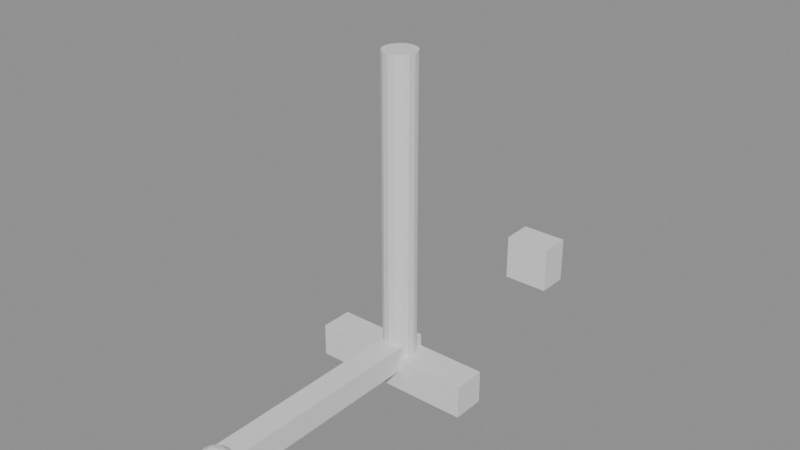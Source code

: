 # Source: source.blend  (saved by Blender 5.2.45; exported with 4.5.12 LTS)
import bpy
from mathutils import Matrix  # noqa: F401  (used for matrix-valued properties, if any)

bpy.ops.wm.read_factory_settings(use_empty=True)
scene = bpy.context.scene
scene.name = 'Scene'

# ---- materials (node trees are filled in below, after node groups)
mat_axis = bpy.data.materials.new('axis')
mat_axis.diffuse_color = (0.8, 0.1, 0.05, 1.0)
mat_axis.roughness = 0.65

# ---- material node trees
mat_axis.use_nodes = True; mat_axis.node_tree.nodes.clear()
_N = mat_axis.node_tree.nodes; _L = mat_axis.node_tree.links
n0 = _N.new('ShaderNodeBsdfPrincipled'); n0.name = 'Principled BSDF'; n0.location = (-200, 100)
n0.inputs[10].default_value = 0.005
n1 = _N.new('ShaderNodeOutputMaterial'); n1.name = 'Material Output'; n1.location = (200, 100)
_L.new(n0.outputs[0], n1.inputs[0])
n1.is_active_output = True

# ---- meshes
me_cube = bpy.data.meshes.new('Cube')
me_cube.from_pydata([(-0.5, -0.1, -0.1), (-0.5, -0.1, 0.1), (-0.5, 0.1, -0.1), (-0.5, 0.1, 0.1), (0.5, -0.1, -0.1), (0.5, -0.1, 0.1), (0.5, 0.1, -0.1), (0.5, 0.1, 0.1)], [], [(0, 1, 3, 2), (2, 3, 7, 6), (6, 7, 5, 4), (4, 5, 1, 0), (2, 6, 4, 0), (7, 3, 1, 5)])
_uv = me_cube.uv_layers.new(name='UVMap')
_uv.uv.foreach_set('vector', [0.4, 0.4, 0.4, 0.6, 0.6, 0.6, 0.6, 0.4, 0.0, 0.4, 0.0, 0.6, 1.0, 0.6, 1.0, 0.4, 0.6, 0.4, 0.6, 0.6, 0.4, 0.6, 0.4, 0.4, 1.0, 0.4, 1.0, 0.6, 0.0, 0.6, 0.0, 0.4, 0.0, 0.6, 1.0, 0.6, 1.0, 0.4, 0.0, 0.4, 1.0, 0.6, 0.0, 0.6, 0.0, 0.4, 1.0, 0.4])
me_cube.materials.append(mat_axis)
me_cube.update()
me_cylinder = bpy.data.meshes.new('Cylinder')
me_cylinder.from_pydata([(0.0, 0.1, -1.0), (0.0, 0.1, 1.0), (0.03827, 0.09239, -1.0), (0.03827, 0.09239, 1.0), (0.07071, 0.07071, -1.0), (0.07071, 0.07071, 1.0), (0.09239, 0.03827, -1.0), (0.09239, 0.03827, 1.0), (0.1, 0.0, -1.0), (0.1, 0.0, 1.0), (0.09239, -0.03827, -1.0), (0.09239, -0.03827, 1.0), (0.07071, -0.07071, -1.0), (0.07071, -0.07071, 1.0), (0.03827, -0.09239, -1.0), (0.03827, -0.09239, 1.0), (0.0, -0.1, -1.0), (0.0, -0.1, 1.0), (-0.03827, -0.09239, -1.0), (-0.03827, -0.09239, 1.0), (-0.07071, -0.07071, -1.0), (-0.07071, -0.07071, 1.0), (-0.09239, -0.03827, -1.0), (-0.09239, -0.03827, 1.0), (-0.1, 0.0, -1.0), (-0.1, 0.0, 1.0), (-0.09239, 0.03827, -1.0), (-0.09239, 0.03827, 1.0), (-0.07071, 0.07071, -1.0), (-0.07071, 0.07071, 1.0), (-0.03827, 0.09239, -1.0), (-0.03827, 0.09239, 1.0)], [], [(0, 1, 3, 2), (2, 3, 5, 4), (4, 5, 7, 6), (6, 7, 9, 8), (8, 9, 11, 10), (10, 11, 13, 12), (12, 13, 15, 14), (14, 15, 17, 16), (16, 17, 19, 18), (18, 19, 21, 20), (20, 21, 23, 22), (22, 23, 25, 24), (24, 25, 27, 26), (26, 27, 29, 28), (3, 1, 31, 29, 27, 25, 23, 21, 19, 17, 15, 13, 11, 9, 7, 5), (28, 29, 31, 30), (30, 31, 1, 0), (0, 2, 4, 6, 8, 10, 12, 14, 16, 18, 20, 22, 24, 26, 28, 30)])
_uv = me_cylinder.uv_layers.new(name='UVMap')
_uv.uv.foreach_set('vector', [0.5, -0.5, 0.5, 1.5, 0.5383, 1.5, 0.5383, -0.5, 0.5383, -0.5, 0.5383, 1.5, 0.5707, 1.5, 0.5707, -0.5, 0.5707, -0.5, 0.5707, 1.5, 0.5383, 1.5, 0.5383, -0.5, 0.5383, -0.5, 0.5383, 1.5, 0.5, 1.5, 0.5, -0.5, 0.5, -0.5, 0.5, 1.5, 0.4617, 1.5, 0.4617, -0.5, 0.4617, -0.5, 0.4617, 1.5, 0.4293, 1.5, 0.4293, -0.5, 0.5707, -0.5, 0.5707, 1.5, 0.5383, 1.5, 0.5383, -0.5, 0.5383, -0.5, 0.5383, 1.5, 0.5, 1.5, 0.5, -0.5, 0.5, -0.5, 0.5, 1.5, 0.4617, 1.5, 0.4617, -0.5, 0.4617, -0.5, 0.4617, 1.5, 0.4293, 1.5, 0.4293, -0.5, 0.4293, -0.5, 0.4293, 1.5, 0.4617, 1.5, 0.4617, -0.5, 0.4617, -0.5, 0.4617, 1.5, 0.5, 1.5, 0.5, -0.5, 0.5, -0.5, 0.5, 1.5, 0.5383, 1.5, 0.5383, -0.5, 0.5383, -0.5, 0.5383, 1.5, 0.5707, 1.5, 0.5707, -0.5, 0.5383, 0.5924, 0.5, 0.6, 0.4617, 0.5924, 0.4293, 0.5707, 0.4076, 0.5383, 0.4, 0.5, 0.4076, 0.4617, 0.4293, 0.4293, 0.4617, 0.4076, 0.5, 0.4, 0.5383, 0.4076, 0.5707, 0.4293, 0.5924, 0.4617, 0.6, 0.5, 0.5924, 0.5383, 0.5707, 0.5707, 0.4293, -0.5, 0.4293, 1.5, 0.4617, 1.5, 0.4617, -0.5, 0.4617, -0.5, 0.4617, 1.5, 0.5, 1.5, 0.5, -0.5, 0.5, 0.6, 0.5383, 0.5924, 0.5707, 0.5707, 0.5924, 0.5383, 0.6, 0.5, 0.5924, 0.4617, 0.5707, 0.4293, 0.5383, 0.4076, 0.5, 0.4, 0.4617, 0.4076, 0.4293, 0.4293, 0.4076, 0.4617, 0.4, 0.5, 0.4076, 0.5383, 0.4293, 0.5707, 0.4617, 0.5924])
me_cylinder.materials.append(mat_axis)
me_cylinder.update()
me_cube_001 = bpy.data.meshes.new('Cube.001')
me_cube_001.from_pydata([(-0.075, -0.8, -0.075), (-0.075, -0.8, 0.075), (-0.075, 0.8, -0.075), (-0.075, 0.8, 0.075), (0.075, -0.8, -0.075), (0.075, -0.8, 0.075), (0.075, 0.8, -0.075), (0.075, 0.8, 0.075)], [], [(0, 1, 3, 2), (2, 3, 7, 6), (6, 7, 5, 4), (4, 5, 1, 0), (2, 6, 4, 0), (7, 3, 1, 5)])
_uv = me_cube_001.uv_layers.new(name='UVMap')
_uv.uv.foreach_set('vector', [-0.3, 0.425, -0.3, 0.575, 1.3, 0.575, 1.3, 0.425, 0.425, 0.425, 0.425, 0.575, 0.575, 0.575, 0.575, 0.425, 1.3, 0.425, 1.3, 0.575, -0.3, 0.575, -0.3, 0.425, 0.575, 0.425, 0.575, 0.575, 0.425, 0.575, 0.425, 0.425, 0.425, 1.3, 0.575, 1.3, 0.575, -0.3, 0.425, -0.3, 0.575, 1.3, 0.425, 1.3, 0.425, -0.3, 0.575, -0.3])
me_cube_001.materials.append(mat_axis)
me_cube_001.update()
me_sphere = bpy.data.meshes.new('Sphere')
me_sphere.from_pydata([(0.0, 0.0, 0.125), (0.0, 0.09239, 0.04784), (0.0, 0.1, 0.0), (0.0, 0.09239, -0.04784), (0.0, 0.03827, -0.1155), (0.0, 0.0, -0.125), (0.01831, 0.03536, 0.1155), (0.03382, 0.06533, 0.08839), (0.04419, 0.08536, 0.04784), (0.04784, 0.09239, 0.0), (0.04419, 0.08536, -0.04784), (0.03382, 0.06533, -0.08839), (0.01831, 0.03536, -0.1155), (0.03382, 0.02706, 0.1155), (0.0625, 0.05, 0.08839), (0.08166, 0.06533, 0.04784), (0.08839, 0.07071, 0.0), (0.08166, 0.06533, -0.04784), (0.0625, 0.05, -0.08839), (0.03382, 0.02706, -0.1155), (0.04419, 0.01464, 0.1155), (0.08166, 0.02706, 0.08839), (0.1067, 0.03536, 0.04784), (0.1155, 0.03827, 0.0), (0.1067, 0.03536, -0.04784), (0.08166, 0.02706, -0.08839), (0.04419, 0.01464, -0.1155), (0.04784, -4.47e-09, 0.1155), (0.08839, -8.941e-09, 0.08839), (0.1155, -1.192e-08, 0.04784), (0.125, -1.49e-08, 0.0), (0.1155, -1.192e-08, -0.04784), (0.08839, -8.941e-09, -0.08839), (0.04784, -4.47e-09, -0.1155), (0.04419, -0.01464, 0.1155), (0.08166, -0.02706, 0.08839), (0.1067, -0.03536, 0.04784), (0.1155, -0.03827, 0.0), (0.1067, -0.03536, -0.04784), (0.08166, -0.02706, -0.08839), (0.04419, -0.01464, -0.1155), (0.03382, -0.02706, 0.1155), (0.0625, -0.05, 0.08839), (0.08166, -0.06533, 0.04784), (0.08839, -0.07071, 0.0), (0.08166, -0.06533, -0.04784), (0.0625, -0.05, -0.08839), (0.03382, -0.02706, -0.1155), (0.01831, -0.03536, 0.1155), (0.03382, -0.06533, 0.08839), (0.04419, -0.08536, 0.04784), (0.04784, -0.09239, 0.0), (0.04419, -0.08536, -0.04784), (0.03382, -0.06533, -0.08839), (0.01831, -0.03536, -0.1155), (-1.49e-08, -0.03827, 0.1155), (-2.794e-08, -0.07071, 0.08839), (-2.98e-08, -0.09239, 0.04784), (-4.47e-08, -0.1, 0.0), (-2.98e-08, -0.09239, -0.04784), (-2.794e-08, -0.07071, -0.08839), (-1.49e-08, -0.03827, -0.1155), (-0.01831, -0.03536, 0.1155), (-0.03382, -0.06533, 0.08839), (-0.04419, -0.08536, 0.04784), (-0.04784, -0.09239, 0.0), (-0.04419, -0.08536, -0.04784), (-0.03382, -0.06533, -0.08839), (-0.01831, -0.03536, -0.1155), (-0.03382, -0.02706, 0.1155), (-0.0625, -0.05, 0.08839), (-0.08166, -0.06533, 0.04784), (-0.08839, -0.07071, 0.0), (-0.08166, -0.06533, -0.04784), (-0.0625, -0.05, -0.08839), (-0.03382, -0.02706, -0.1155), (-0.04419, -0.01464, 0.1155), (-0.08166, -0.02706, 0.08839), (-0.1067, -0.03536, 0.04784), (-0.1155, -0.03827, 0.0), (-0.1067, -0.03536, -0.04784), (-0.08166, -0.02706, -0.08839), (-0.04419, -0.01464, -0.1155), (-0.04784, 1.788e-08, 0.1155), (-0.08839, 3.278e-08, 0.08839), (-0.1155, 3.576e-08, 0.04784), (-0.125, 5.066e-08, 0.0), (-0.1155, 3.576e-08, -0.04784), (-0.08839, 3.278e-08, -0.08839), (-0.04784, 1.788e-08, -0.1155), (-0.04419, 0.01464, 0.1155), (-0.08166, 0.02706, 0.08839), (-0.1067, 0.03536, 0.04784), (-0.1155, 0.03827, 0.0), (-0.1067, 0.03536, -0.04784), (-0.08166, 0.02706, -0.08839), (-0.04419, 0.01464, -0.1155), (-0.03382, 0.02706, 0.1155), (-0.0625, 0.05, 0.08839), (-0.08166, 0.06533, 0.04784), (-0.08839, 0.07071, 0.0), (-0.08166, 0.06533, -0.04784), (-0.0625, 0.05, -0.08839), (-0.03382, 0.02706, -0.1155), (-0.01831, 0.03536, 0.1155), (-0.03382, 0.06533, 0.08839), (-0.04419, 0.08536, 0.04784), (-0.04784, 0.09239, 0.0), (-0.04419, 0.08536, -0.04784), (-0.03382, 0.06533, -0.08839), (-0.01831, 0.03536, -0.1155), (2.98e-08, 0.03827, 0.1155), (5.588e-08, 0.07071, 0.08839), (5.588e-08, 0.07071, -0.08839)], [], [(111, 0, 6), (5, 4, 12), (113, 3, 10, 11), (2, 1, 8, 9), (112, 111, 6, 7), (4, 113, 11, 12), (3, 2, 9, 10), (1, 112, 7, 8), (9, 8, 15, 16), (7, 6, 13, 14), (12, 11, 18, 19), (10, 9, 16, 17), (8, 7, 14, 15), (6, 0, 13), (5, 12, 19), (11, 10, 17, 18), (19, 18, 25, 26), (17, 16, 23, 24), (15, 14, 21, 22), (13, 0, 20), (5, 19, 26), (18, 17, 24, 25), (16, 15, 22, 23), (14, 13, 20, 21), (22, 21, 28, 29), (20, 0, 27), (5, 26, 33), (25, 24, 31, 32), (23, 22, 29, 30), (21, 20, 27, 28), (26, 25, 32, 33), (24, 23, 30, 31), (5, 33, 40), (32, 31, 38, 39), (30, 29, 36, 37), (28, 27, 34, 35), (33, 32, 39, 40), (31, 30, 37, 38), (29, 28, 35, 36), (27, 0, 34), (35, 34, 41, 42), (40, 39, 46, 47), (38, 37, 44, 45), (36, 35, 42, 43), (34, 0, 41), (5, 40, 47), (39, 38, 45, 46), (37, 36, 43, 44), (47, 46, 53, 54), (45, 44, 51, 52), (43, 42, 49, 50), (41, 0, 48), (5, 47, 54), (46, 45, 52, 53), (44, 43, 50, 51), (42, 41, 48, 49), (48, 0, 55), (5, 54, 61), (53, 52, 59, 60), (51, 50, 57, 58), (49, 48, 55, 56), (54, 53, 60, 61), (52, 51, 58, 59), (50, 49, 56, 57), (60, 59, 66, 67), (58, 57, 64, 65), (56, 55, 62, 63), (61, 60, 67, 68), (59, 58, 65, 66), (57, 56, 63, 64), (55, 0, 62), (5, 61, 68), (68, 67, 74, 75), (66, 65, 72, 73), (64, 63, 70, 71), (62, 0, 69), (5, 68, 75), (67, 66, 73, 74), (65, 64, 71, 72), (63, 62, 69, 70), (73, 72, 79, 80), (71, 70, 77, 78), (69, 0, 76), (5, 75, 82), (74, 73, 80, 81), (72, 71, 78, 79), (70, 69, 76, 77), (75, 74, 81, 82), (5, 82, 89), (81, 80, 87, 88), (79, 78, 85, 86), (77, 76, 83, 84), (82, 81, 88, 89), (80, 79, 86, 87), (78, 77, 84, 85), (76, 0, 83), (86, 85, 92, 93), (84, 83, 90, 91), (89, 88, 95, 96), (87, 86, 93, 94), (85, 84, 91, 92), (83, 0, 90), (5, 89, 96), (88, 87, 94, 95), (96, 95, 102, 103), (94, 93, 100, 101), (92, 91, 98, 99), (90, 0, 97), (5, 96, 103), (95, 94, 101, 102), (93, 92, 99, 100), (91, 90, 97, 98), (99, 98, 105, 106), (97, 0, 104), (5, 103, 110), (102, 101, 108, 109), (100, 99, 106, 107), (98, 97, 104, 105), (103, 102, 109, 110), (101, 100, 107, 108), (5, 110, 4), (109, 108, 3, 113), (107, 106, 1, 2), (105, 104, 111, 112), (110, 109, 113, 4), (108, 107, 2, 3), (106, 105, 112, 1), (104, 0, 111)])
_uv = me_sphere.uv_layers.new(name='UVMap')
_uv.uv.foreach_set('vector', [0.5, 0.5383, 0.5, 0.5, 0.5183, 0.5354, 0.5, 0.5, 0.5, 0.5383, 0.5183, 0.5354, 0.5, 0.4116, 0.5, 0.4522, 0.5442, 0.4522, 0.5338, 0.4116, 0.5, 0.5, 0.5, 0.5478, 0.5442, 0.5478, 0.5478, 0.5, 0.5, 0.5707, 0.5, 0.5383, 0.5183, 0.5354, 0.5338, 0.5653, 0.5, 0.5383, 0.5, 0.5707, 0.5338, 0.5653, 0.5183, 0.5354, 0.5, 0.4522, 0.5, 0.5, 0.5478, 0.5, 0.5442, 0.4522, 0.5, 0.5478, 0.5, 0.5884, 0.5338, 0.5884, 0.5442, 0.5478, 0.5478, 0.5, 0.5442, 0.5478, 0.5817, 0.5478, 0.5884, 0.5, 0.5338, 0.5653, 0.5183, 0.5354, 0.5338, 0.5271, 0.5625, 0.55, 0.5183, 0.5354, 0.5338, 0.5653, 0.5625, 0.55, 0.5338, 0.5271, 0.5442, 0.4522, 0.5478, 0.5, 0.5884, 0.5, 0.5817, 0.4522, 0.5442, 0.5478, 0.5338, 0.5884, 0.5625, 0.5884, 0.5817, 0.5478, 0.5183, 0.5354, 0.5, 0.5, 0.5338, 0.5271, 0.5, 0.5, 0.5183, 0.5354, 0.5338, 0.5271, 0.5338, 0.4116, 0.5442, 0.4522, 0.5817, 0.4522, 0.5625, 0.4116, 0.5338, 0.5271, 0.5625, 0.55, 0.5817, 0.5271, 0.5442, 0.5146, 0.5653, 0.4522, 0.5707, 0.5, 0.5383, 0.5, 0.5354, 0.4522, 0.5653, 0.5478, 0.55, 0.5884, 0.5271, 0.5884, 0.5354, 0.5478, 0.5338, 0.5271, 0.5, 0.5, 0.5442, 0.5146, 0.5, 0.5, 0.5338, 0.5271, 0.5442, 0.5146, 0.55, 0.4116, 0.5653, 0.4522, 0.5354, 0.4522, 0.5271, 0.4116, 0.5707, 0.5, 0.5653, 0.5478, 0.5354, 0.5478, 0.5383, 0.5, 0.5625, 0.55, 0.5338, 0.5271, 0.5442, 0.5146, 0.5817, 0.5271, 0.5354, 0.5478, 0.5271, 0.5884, 0.5, 0.5884, 0.5, 0.5478, 0.5442, 0.5146, 0.5, 0.5, 0.5478, 0.5, 0.5, 0.5, 0.5442, 0.5146, 0.5478, 0.5, 0.5271, 0.4116, 0.5354, 0.4522, 0.5, 0.4522, 0.5, 0.4116, 0.5383, 0.5, 0.5354, 0.5478, 0.5, 0.5478, 0.5, 0.5, 0.5817, 0.5271, 0.5442, 0.5146, 0.5478, 0.5, 0.5884, 0.5, 0.5442, 0.5146, 0.5817, 0.5271, 0.5884, 0.5, 0.5478, 0.5, 0.5354, 0.4522, 0.5383, 0.5, 0.5, 0.5, 0.5, 0.4522, 0.5, 0.5, 0.5478, 0.5, 0.5442, 0.4854, 0.5, 0.4116, 0.5, 0.4522, 0.4646, 0.4522, 0.4729, 0.4116, 0.5, 0.5, 0.5, 0.5478, 0.4646, 0.5478, 0.4617, 0.5, 0.5884, 0.5, 0.5478, 0.5, 0.5442, 0.4854, 0.5817, 0.4729, 0.5478, 0.5, 0.5884, 0.5, 0.5817, 0.4729, 0.5442, 0.4854, 0.5, 0.4522, 0.5, 0.5, 0.4617, 0.5, 0.4646, 0.4522, 0.5, 0.5478, 0.5, 0.5884, 0.4729, 0.5884, 0.4646, 0.5478, 0.5478, 0.5, 0.5, 0.5, 0.5442, 0.4854, 0.5817, 0.4729, 0.5442, 0.4854, 0.5338, 0.4729, 0.5625, 0.45, 0.5442, 0.4854, 0.5817, 0.4729, 0.5625, 0.45, 0.5338, 0.4729, 0.4646, 0.4522, 0.4617, 0.5, 0.4293, 0.5, 0.4347, 0.4522, 0.4646, 0.5478, 0.4729, 0.5884, 0.45, 0.5884, 0.4347, 0.5478, 0.5442, 0.4854, 0.5, 0.5, 0.5338, 0.4729, 0.5, 0.5, 0.5442, 0.4854, 0.5338, 0.4729, 0.4729, 0.4116, 0.4646, 0.4522, 0.4347, 0.4522, 0.45, 0.4116, 0.4617, 0.5, 0.4646, 0.5478, 0.4347, 0.5478, 0.4293, 0.5, 0.5338, 0.4729, 0.5625, 0.45, 0.5338, 0.4347, 0.5183, 0.4646, 0.5817, 0.4522, 0.5884, 0.5, 0.5478, 0.5, 0.5442, 0.4522, 0.5817, 0.5478, 0.5625, 0.5884, 0.5338, 0.5884, 0.5442, 0.5478, 0.5338, 0.4729, 0.5, 0.5, 0.5183, 0.4646, 0.5, 0.5, 0.5338, 0.4729, 0.5183, 0.4646, 0.5625, 0.4116, 0.5817, 0.4522, 0.5442, 0.4522, 0.5338, 0.4116, 0.5884, 0.5, 0.5817, 0.5478, 0.5442, 0.5478, 0.5478, 0.5, 0.5625, 0.45, 0.5338, 0.4729, 0.5183, 0.4646, 0.5338, 0.4347, 0.5183, 0.4646, 0.5, 0.5, 0.5, 0.4617, 0.5, 0.5, 0.5183, 0.4646, 0.5, 0.4617, 0.5338, 0.4116, 0.5442, 0.4522, 0.5, 0.4522, 0.5, 0.4116, 0.5478, 0.5, 0.5442, 0.5478, 0.5, 0.5478, 0.5, 0.5, 0.5338, 0.4347, 0.5183, 0.4646, 0.5, 0.4617, 0.5, 0.4293, 0.5183, 0.4646, 0.5338, 0.4347, 0.5, 0.4293, 0.5, 0.4617, 0.5442, 0.4522, 0.5478, 0.5, 0.5, 0.5, 0.5, 0.4522, 0.5442, 0.5478, 0.5338, 0.5884, 0.5, 0.5884, 0.5, 0.5478, 0.5, 0.4116, 0.5, 0.4522, 0.4558, 0.4522, 0.4662, 0.4116, 0.5, 0.5, 0.5, 0.5478, 0.4558, 0.5478, 0.4522, 0.5, 0.5, 0.4293, 0.5, 0.4617, 0.4817, 0.4646, 0.4662, 0.4347, 0.5, 0.4617, 0.5, 0.4293, 0.4662, 0.4347, 0.4817, 0.4646, 0.5, 0.4522, 0.5, 0.5, 0.4522, 0.5, 0.4558, 0.4522, 0.5, 0.5478, 0.5, 0.5884, 0.4662, 0.5884, 0.4558, 0.5478, 0.5, 0.4617, 0.5, 0.5, 0.4817, 0.4646, 0.5, 0.5, 0.5, 0.4617, 0.4817, 0.4646, 0.4817, 0.4646, 0.4662, 0.4347, 0.4375, 0.45, 0.4662, 0.4729, 0.4558, 0.4522, 0.4522, 0.5, 0.4116, 0.5, 0.4183, 0.4522, 0.4558, 0.5478, 0.4662, 0.5884, 0.4375, 0.5884, 0.4183, 0.5478, 0.4817, 0.4646, 0.5, 0.5, 0.4662, 0.4729, 0.5, 0.5, 0.4817, 0.4646, 0.4662, 0.4729, 0.4662, 0.4116, 0.4558, 0.4522, 0.4183, 0.4522, 0.4375, 0.4116, 0.4522, 0.5, 0.4558, 0.5478, 0.4183, 0.5478, 0.4116, 0.5, 0.4662, 0.4347, 0.4817, 0.4646, 0.4662, 0.4729, 0.4375, 0.45, 0.4347, 0.4522, 0.4293, 0.5, 0.4617, 0.5, 0.4646, 0.4522, 0.4347, 0.5478, 0.45, 0.5884, 0.4729, 0.5884, 0.4646, 0.5478, 0.4662, 0.4729, 0.5, 0.5, 0.4558, 0.4854, 0.5, 0.5, 0.4662, 0.4729, 0.4558, 0.4854, 0.45, 0.4116, 0.4347, 0.4522, 0.4646, 0.4522, 0.4729, 0.4116, 0.4293, 0.5, 0.4347, 0.5478, 0.4646, 0.5478, 0.4617, 0.5, 0.4375, 0.45, 0.4662, 0.4729, 0.4558, 0.4854, 0.4183, 0.4729, 0.4662, 0.4729, 0.4375, 0.45, 0.4183, 0.4729, 0.4558, 0.4854, 0.5, 0.5, 0.4558, 0.4854, 0.4522, 0.5, 0.4729, 0.4116, 0.4646, 0.4522, 0.5, 0.4522, 0.5, 0.4116, 0.4617, 0.5, 0.4646, 0.5478, 0.5, 0.5478, 0.5, 0.5, 0.4183, 0.4729, 0.4558, 0.4854, 0.4522, 0.5, 0.4116, 0.5, 0.4558, 0.4854, 0.4183, 0.4729, 0.4116, 0.5, 0.4522, 0.5, 0.4646, 0.4522, 0.4617, 0.5, 0.5, 0.5, 0.5, 0.4522, 0.4646, 0.5478, 0.4729, 0.5884, 0.5, 0.5884, 0.5, 0.5478, 0.4558, 0.4854, 0.5, 0.5, 0.4522, 0.5, 0.5, 0.5, 0.5, 0.5478, 0.5354, 0.5478, 0.5383, 0.5, 0.4116, 0.5, 0.4522, 0.5, 0.4558, 0.5146, 0.4183, 0.5271, 0.4522, 0.5, 0.4116, 0.5, 0.4183, 0.5271, 0.4558, 0.5146, 0.5, 0.4522, 0.5, 0.5, 0.5383, 0.5, 0.5354, 0.4522, 0.5, 0.5478, 0.5, 0.5884, 0.5271, 0.5884, 0.5354, 0.5478, 0.4522, 0.5, 0.5, 0.5, 0.4558, 0.5146, 0.5, 0.5, 0.4522, 0.5, 0.4558, 0.5146, 0.5, 0.4116, 0.5, 0.4522, 0.5354, 0.4522, 0.5271, 0.4116, 0.4558, 0.5146, 0.4183, 0.5271, 0.4375, 0.55, 0.4662, 0.5271, 0.5354, 0.4522, 0.5383, 0.5, 0.5707, 0.5, 0.5653, 0.4522, 0.5354, 0.5478, 0.5271, 0.5884, 0.55, 0.5884, 0.5653, 0.5478, 0.4558, 0.5146, 0.5, 0.5, 0.4662, 0.5271, 0.5, 0.5, 0.4558, 0.5146, 0.4662, 0.5271, 0.5271, 0.4116, 0.5354, 0.4522, 0.5653, 0.4522, 0.55, 0.4116, 0.5383, 0.5, 0.5354, 0.5478, 0.5653, 0.5478, 0.5707, 0.5, 0.4183, 0.5271, 0.4558, 0.5146, 0.4662, 0.5271, 0.4375, 0.55, 0.4183, 0.5478, 0.4375, 0.5884, 0.4662, 0.5884, 0.4558, 0.5478, 0.4662, 0.5271, 0.5, 0.5, 0.4817, 0.5354, 0.5, 0.5, 0.4662, 0.5271, 0.4817, 0.5354, 0.4375, 0.4116, 0.4183, 0.4522, 0.4558, 0.4522, 0.4662, 0.4116, 0.4116, 0.5, 0.4183, 0.5478, 0.4558, 0.5478, 0.4522, 0.5, 0.4375, 0.55, 0.4662, 0.5271, 0.4817, 0.5354, 0.4662, 0.5653, 0.4662, 0.5271, 0.4375, 0.55, 0.4662, 0.5653, 0.4817, 0.5354, 0.4183, 0.4522, 0.4116, 0.5, 0.4522, 0.5, 0.4558, 0.4522, 0.5, 0.5, 0.4817, 0.5354, 0.5, 0.5383, 0.4662, 0.4116, 0.4558, 0.4522, 0.5, 0.4522, 0.5, 0.4116, 0.4522, 0.5, 0.4558, 0.5478, 0.5, 0.5478, 0.5, 0.5, 0.4662, 0.5653, 0.4817, 0.5354, 0.5, 0.5383, 0.5, 0.5707, 0.4817, 0.5354, 0.4662, 0.5653, 0.5, 0.5707, 0.5, 0.5383, 0.4558, 0.4522, 0.4522, 0.5, 0.5, 0.5, 0.5, 0.4522, 0.4558, 0.5478, 0.4662, 0.5884, 0.5, 0.5884, 0.5, 0.5478, 0.4817, 0.5354, 0.5, 0.5, 0.5, 0.5383])
me_sphere.materials.append(mat_axis)
me_sphere.update()
me_cube_002 = bpy.data.meshes.new('Cube.002')
me_cube_002.from_pydata([(-0.15, -0.1, -0.15), (-0.15, -0.1, 0.15), (-0.15, 0.1, -0.15), (-0.15, 0.1, 0.15), (0.15, -0.1, -0.15), (0.15, -0.1, 0.15), (0.15, 0.1, -0.15), (0.15, 0.1, 0.15)], [], [(0, 1, 3, 2), (2, 3, 7, 6), (6, 7, 5, 4), (4, 5, 1, 0), (2, 6, 4, 0), (7, 3, 1, 5)])
_uv = me_cube_002.uv_layers.new(name='UVMap')
_uv.uv.foreach_set('vector', [0.4, 0.35, 0.4, 0.65, 0.6, 0.65, 0.6, 0.35, 0.35, 0.35, 0.35, 0.65, 0.65, 0.65, 0.65, 0.35, 0.6, 0.35, 0.6, 0.65, 0.4, 0.65, 0.4, 0.35, 0.65, 0.35, 0.65, 0.65, 0.35, 0.65, 0.35, 0.35, 0.35, 0.6, 0.65, 0.6, 0.65, 0.4, 0.35, 0.4, 0.65, 0.6, 0.35, 0.6, 0.35, 0.4, 0.65, 0.4])
me_cube_002.materials.append(mat_axis)
me_cube_002.update()

# ---- objects
ob_orientation_arrows = bpy.data.objects.new('orientation_arrows', None)
ob_orientation_arrows_module_x_shaft = bpy.data.objects.new('orientation_arrows:module:x_shaft', me_cube)
ob_orientation_arrows_module_up_shaft = bpy.data.objects.new('orientation_arrows:module:up_shaft', me_cylinder)
ob_orientation_arrows_module_forward_shaft = bpy.data.objects.new('orientation_arrows:module:forward_shaft', me_cube_001)
ob_orientation_arrows_module_front_tip = bpy.data.objects.new('orientation_arrows:module:front_tip', me_sphere)
ob_orientation_arrows_module_rear_marker = bpy.data.objects.new('orientation_arrows:module:rear_marker', me_cube_002)
ob_orientation_arrows_socket_front = bpy.data.objects.new('orientation_arrows:socket:front', None)

# ---- transforms, parenting, visibility, modifiers, constraints
ob_orientation_arrows.location = (0.0, 0.0, 0.0)
ob_orientation_arrows_module_x_shaft.parent = ob_orientation_arrows
ob_orientation_arrows_module_x_shaft.location = (0.0, 0.0, 0.1)
ob_orientation_arrows_module_up_shaft.parent = ob_orientation_arrows
ob_orientation_arrows_module_up_shaft.location = (0.0, 0.0, 1.0)
ob_orientation_arrows_module_forward_shaft.parent = ob_orientation_arrows
ob_orientation_arrows_module_forward_shaft.location = (0.0, -0.7, 0.2)
ob_orientation_arrows_module_front_tip.parent = ob_orientation_arrows
ob_orientation_arrows_module_front_tip.location = (0.0, -1.4, 0.2)
ob_orientation_arrows_module_rear_marker.parent = ob_orientation_arrows
ob_orientation_arrows_module_rear_marker.location = (0.0, 1.4, 0.2)
ob_orientation_arrows_socket_front.parent = ob_orientation_arrows_module_front_tip
ob_orientation_arrows_socket_front.location = (0.0, -0.1, 0.0)
ob_orientation_arrows_socket_front.empty_display_type = 'ARROWS'
ob_orientation_arrows_socket_front.empty_display_size = 0.05

# ---- collection membership
scene.collection.objects.link(ob_orientation_arrows)
scene.collection.objects.link(ob_orientation_arrows_module_x_shaft)
scene.collection.objects.link(ob_orientation_arrows_module_up_shaft)
scene.collection.objects.link(ob_orientation_arrows_module_forward_shaft)
scene.collection.objects.link(ob_orientation_arrows_module_front_tip)
scene.collection.objects.link(ob_orientation_arrows_module_rear_marker)
scene.collection.objects.link(ob_orientation_arrows_socket_front)

# ---- scene / render settings (as saved in the file)
scene.frame_start = 1; scene.frame_end = 250; scene.frame_set(1)
scene.render.engine = 'BLENDER_EEVEE_NEXT'
scene.render.bake_bias = 0.0
scene.render.bake_samples = 0
scene.render.compositor_device = 'GPU'
scene.eevee.use_volume_custom_range = False
scene.eevee.fast_gi_thickness_near = 0.1
scene.eevee.fast_gi_thickness_far = 0.0
scene.eevee.ray_tracing_options.screen_trace_thickness = 0.1
bpy.context.view_layer.update()

# ---- added for rendering (the .blend has no active camera and no usable light): camera, sun + grey world if the file has none
cam_auto = bpy.data.cameras.new('AutoCamera')
cam_auto.lens = 50.0
cam_auto.sensor_width = 36.0
cam_auto.clip_end = 1000.0
ob_auto_camera = bpy.data.objects.new('AutoCamera', cam_auto)
scene.collection.objects.link(ob_auto_camera)
ob_auto_camera.location = (3.46187, -4.15425, 3.7695)
ob_auto_camera.rotation_euler = (1.09748, -7.21219e-08, 0.694738)
scene.camera = ob_auto_camera
light_auto_sun = bpy.data.lights.new('AutoSun', 'SUN')
light_auto_sun.energy = 3.0
light_auto_sun.angle = 0.0523599
ob_auto_sun = bpy.data.objects.new('AutoSun', light_auto_sun)
scene.collection.objects.link(ob_auto_sun)
ob_auto_sun.rotation_euler = (0.872665, 0.174533, 0.523599)
if scene.world is None:
    world_auto = bpy.data.worlds.new('AutoWorld')
    world_auto.color = (0.3, 0.3, 0.3)
    scene.world = world_auto
bpy.context.view_layer.update()
